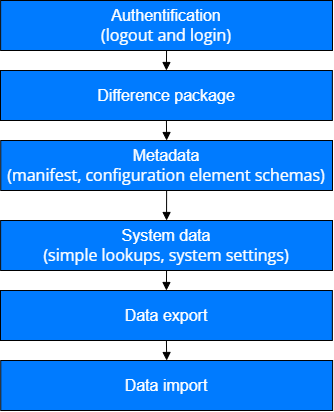

The diagram above was exported from draw.io. Its source (the exported page's mxGraphModel, read from the mxfile embedded in the PNG):
<mxGraphModel dx="1750" dy="-227" grid="1" gridSize="10" guides="1" tooltips="1" connect="1" arrows="1" fold="1" page="1" pageScale="1" pageWidth="827" pageHeight="1169" math="0" shadow="0">
  <root>
    <mxCell id="0" />
    <mxCell id="1" parent="0" />
    <mxCell id="AEqKtbTkRVssXewlrpNj-4" value="Data import&lt;font face=&quot;open sans&quot; style=&quot;font-size: 16px;&quot;&gt;&lt;br style=&quot;font-size: 16px;&quot;&gt;&lt;/font&gt;" style="rounded=0;whiteSpace=wrap;html=1;fillColor=#007BFF;fontSize=16;fontColor=#ffffff;" parent="1" vertex="1">
      <mxGeometry x="30.24000000000001" y="1550" width="331.87" height="50" as="geometry" />
    </mxCell>
    <mxCell id="AEqKtbTkRVssXewlrpNj-8" value="Data export&lt;font face=&quot;open sans&quot; style=&quot;font-size: 16px;&quot;&gt;&lt;br style=&quot;font-size: 16px;&quot;&gt;&lt;/font&gt;" style="rounded=0;whiteSpace=wrap;html=1;fillColor=#007BFF;fontSize=16;fontColor=#ffffff;" parent="1" vertex="1">
      <mxGeometry x="30" y="1480" width="331.87" height="50" as="geometry" />
    </mxCell>
    <mxCell id="AEqKtbTkRVssXewlrpNj-11" value="Metadata&lt;br&gt;&lt;font face=&quot;open sans&quot; style=&quot;font-size: 16px;&quot;&gt;(manifest, configuration element schemas)&lt;br style=&quot;font-size: 16px;&quot;&gt;&lt;/font&gt;" style="rounded=0;whiteSpace=wrap;html=1;fillColor=#007BFF;fontSize=16;fontColor=#ffffff;" parent="1" vertex="1">
      <mxGeometry x="30.24000000000001" y="1330" width="331.75" height="50" as="geometry" />
    </mxCell>
    <mxCell id="AEqKtbTkRVssXewlrpNj-14" value="Difference package&lt;font face=&quot;open sans&quot; style=&quot;font-size: 16px;&quot;&gt;&lt;br style=&quot;font-size: 16px;&quot;&gt;&lt;/font&gt;" style="rounded=0;whiteSpace=wrap;html=1;fillColor=#007BFF;fontSize=16;fontColor=#ffffff;" parent="1" vertex="1">
      <mxGeometry x="30" y="1260" width="331.87" height="50" as="geometry" />
    </mxCell>
    <UserObject label="" lucidchartObjectId="pvQK5McHIJhc" id="AEqKtbTkRVssXewlrpNj-15">
      <mxCell style="html=1;jettySize=18;whiteSpace=wrap;fontSize=13;strokeColor=#000000;strokeOpacity=100;strokeWidth=1;rounded=1;arcSize=0;startArrow=block;;endArrow=none;endFill=0;;startFill=1;exitX=0.5;exitY=0;exitDx=0;exitDy=0;entryX=0.5;entryY=1;entryDx=0;entryDy=0;" parent="1" source="AEqKtbTkRVssXewlrpNj-14" target="AEqKtbTkRVssXewlrpNj-16" edge="1">
        <mxGeometry width="100" height="100" relative="1" as="geometry">
          <mxPoint x="-97.00999999999999" y="1331.25" as="sourcePoint" />
          <mxPoint x="275.99" y="1260" as="targetPoint" />
        </mxGeometry>
      </mxCell>
    </UserObject>
    <mxCell id="AEqKtbTkRVssXewlrpNj-16" value="Authentification&lt;br&gt;&lt;font face=&quot;open sans&quot; style=&quot;font-size: 16px;&quot;&gt;(logout and login)&lt;br style=&quot;font-size: 16px;&quot;&gt;&lt;/font&gt;" style="rounded=0;whiteSpace=wrap;html=1;fillColor=#007BFF;fontSize=16;fontColor=#ffffff;" parent="1" vertex="1">
      <mxGeometry x="30.120000000000005" y="1190" width="331.87" height="50" as="geometry" />
    </mxCell>
    <mxCell id="AEqKtbTkRVssXewlrpNj-17" value="System data&lt;br&gt;&lt;font face=&quot;open sans&quot; style=&quot;font-size: 16px;&quot;&gt;(simple lookups, system settings)&lt;br style=&quot;font-size: 16px;&quot;&gt;&lt;/font&gt;" style="rounded=0;whiteSpace=wrap;html=1;fillColor=#007BFF;fontSize=16;fontColor=#ffffff;" parent="1" vertex="1">
      <mxGeometry x="30.120000000000005" y="1410" width="331.87" height="50" as="geometry" />
    </mxCell>
    <UserObject label="" lucidchartObjectId="pvQK5McHIJhc" id="VwTwebJQJZnIuCPJlaCx-3">
      <mxCell style="html=1;jettySize=18;whiteSpace=wrap;fontSize=13;strokeColor=#000000;strokeOpacity=100;strokeWidth=1;rounded=1;arcSize=0;startArrow=block;;endArrow=none;endFill=0;;startFill=1;exitX=0.5;exitY=0;exitDx=0;exitDy=0;entryX=0.5;entryY=1;entryDx=0;entryDy=0;" edge="1" parent="1" source="AEqKtbTkRVssXewlrpNj-11" target="AEqKtbTkRVssXewlrpNj-14">
        <mxGeometry width="100" height="100" relative="1" as="geometry">
          <mxPoint x="205.99" y="1290" as="sourcePoint" />
          <mxPoint x="205.99" y="1273" as="targetPoint" />
        </mxGeometry>
      </mxCell>
    </UserObject>
    <UserObject label="" lucidchartObjectId="pvQK5McHIJhc" id="VwTwebJQJZnIuCPJlaCx-4">
      <mxCell style="html=1;jettySize=18;whiteSpace=wrap;fontSize=13;strokeColor=#000000;strokeOpacity=100;strokeWidth=1;rounded=1;arcSize=0;startArrow=block;;endArrow=none;endFill=0;;startFill=1;exitX=0.5;exitY=0;exitDx=0;exitDy=0;entryX=0.5;entryY=1;entryDx=0;entryDy=0;" edge="1" parent="1" source="AEqKtbTkRVssXewlrpNj-17" target="AEqKtbTkRVssXewlrpNj-11">
        <mxGeometry width="100" height="100" relative="1" as="geometry">
          <mxPoint x="215.99" y="1300" as="sourcePoint" />
          <mxPoint x="215.99" y="1283" as="targetPoint" />
        </mxGeometry>
      </mxCell>
    </UserObject>
    <UserObject label="" lucidchartObjectId="pvQK5McHIJhc" id="VwTwebJQJZnIuCPJlaCx-5">
      <mxCell style="html=1;jettySize=18;whiteSpace=wrap;fontSize=13;strokeColor=#000000;strokeOpacity=100;strokeWidth=1;rounded=1;arcSize=0;startArrow=block;;endArrow=none;endFill=0;;startFill=1;exitX=0.5;exitY=0;exitDx=0;exitDy=0;entryX=0.5;entryY=1;entryDx=0;entryDy=0;" edge="1" parent="1" source="AEqKtbTkRVssXewlrpNj-8" target="AEqKtbTkRVssXewlrpNj-17">
        <mxGeometry width="100" height="100" relative="1" as="geometry">
          <mxPoint x="225.99" y="1310" as="sourcePoint" />
          <mxPoint x="225.99" y="1293" as="targetPoint" />
        </mxGeometry>
      </mxCell>
    </UserObject>
    <UserObject label="" lucidchartObjectId="pvQK5McHIJhc" id="VwTwebJQJZnIuCPJlaCx-6">
      <mxCell style="html=1;jettySize=18;whiteSpace=wrap;fontSize=13;strokeColor=#000000;strokeOpacity=100;strokeWidth=1;rounded=1;arcSize=0;startArrow=block;;endArrow=none;endFill=0;;startFill=1;exitX=0.5;exitY=0;exitDx=0;exitDy=0;entryX=0.5;entryY=1;entryDx=0;entryDy=0;" edge="1" parent="1" source="AEqKtbTkRVssXewlrpNj-4" target="AEqKtbTkRVssXewlrpNj-8">
        <mxGeometry width="100" height="100" relative="1" as="geometry">
          <mxPoint x="235.99" y="1320" as="sourcePoint" />
          <mxPoint x="235.99" y="1303" as="targetPoint" />
        </mxGeometry>
      </mxCell>
    </UserObject>
  </root>
</mxGraphModel>